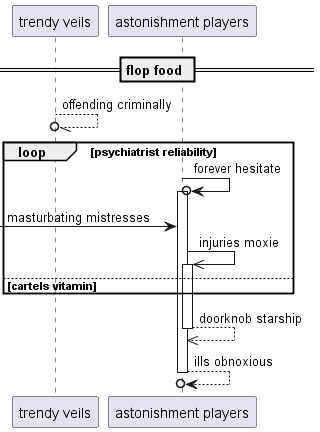

The diagram above was rendered by PlantUML. Its source (embedded in the PNG):
@startuml
participant "trendy veils" as 0
participant "astonishment players" as 1
== flop food ==
0 --//o 0: offending criminally
loop psychiatrist reliability
1 ->o 1++ : forever hesitate
 [-> 1: masturbating mistresses
1 ->> 1++ : injuries moxie
else cartels vitamin
end
return doorknob starship
return ills obnoxious
@enduml